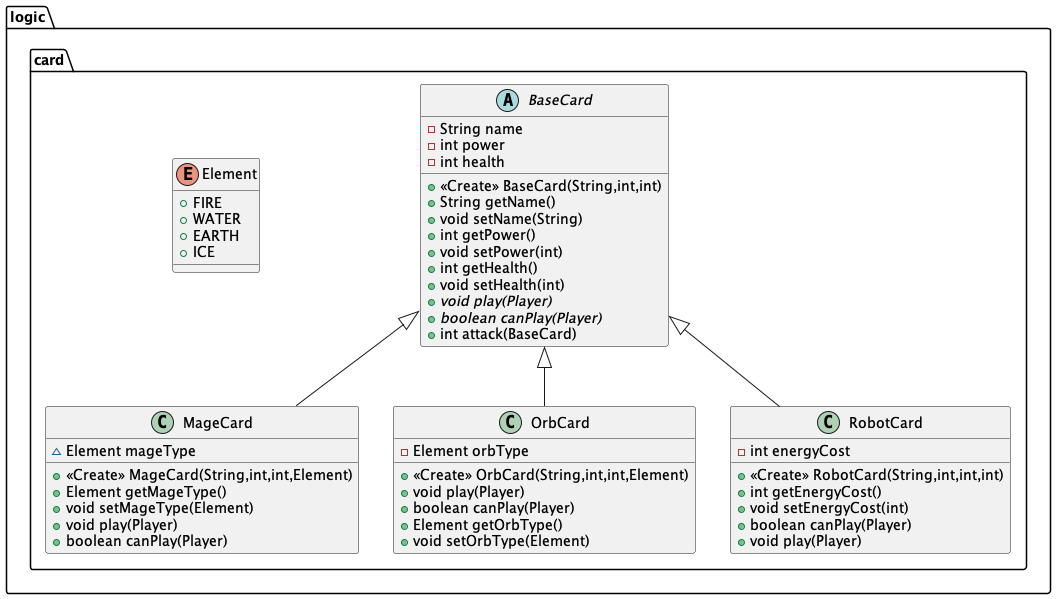

The diagram above was rendered by PlantUML. Its source (embedded in the PNG):
@startuml
class logic.card.MageCard {
~ Element mageType
+ <<Create>> MageCard(String,int,int,Element)
+ Element getMageType()
+ void setMageType(Element)
+ void play(Player)
+ boolean canPlay(Player)
}
class logic.card.OrbCard {
- Element orbType
+ <<Create>> OrbCard(String,int,int,Element)
+ void play(Player)
+ boolean canPlay(Player)
+ Element getOrbType()
+ void setOrbType(Element)
}
abstract class logic.card.BaseCard {
- String name
- int power
- int health
+ <<Create>> BaseCard(String,int,int)
+ String getName()
+ void setName(String)
+ int getPower()
+ void setPower(int)
+ int getHealth()
+ void setHealth(int)
+ {abstract}void play(Player)
+ {abstract}boolean canPlay(Player)
+ int attack(BaseCard)
}
enum logic.card.Element {
+  FIRE
+  WATER
+  EARTH
+  ICE
}
class logic.card.RobotCard {
- int energyCost
+ <<Create>> RobotCard(String,int,int,int)
+ int getEnergyCost()
+ void setEnergyCost(int)
+ boolean canPlay(Player)
+ void play(Player)
}


logic.card.BaseCard <|-- logic.card.MageCard
logic.card.BaseCard <|-- logic.card.OrbCard
logic.card.BaseCard <|-- logic.card.RobotCard
@enduml